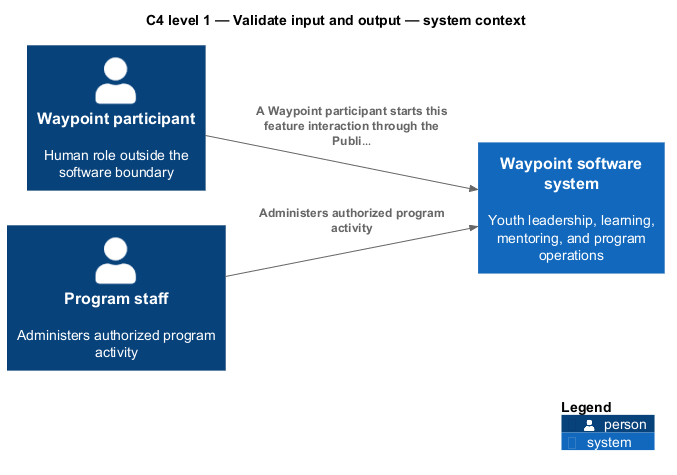

The diagram above was rendered by PlantUML. Its source (embedded in the PNG):
@startuml
!include <C4/C4_Component>
LAYOUT_LEFT_RIGHT()
title C4 level 1 — Validate input and output — system context
Person(primary, "Waypoint participant", "Human role outside the software boundary")
Person(staff, "Program staff", "Administers authorized program activity")
System(waypoint, "Waypoint software system", "Youth leadership, learning, mentoring, and program operations")

Rel(primary, waypoint, "A Waypoint participant starts this feature interaction through the Publi…")
Rel(staff, waypoint, "Administers authorized program activity")

SHOW_LEGEND()
@enduml